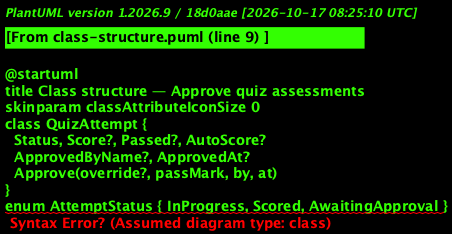

The diagram above was rendered by PlantUML. Its source (embedded in the PNG):
@startuml
title Class structure — Approve quiz assessments
skinparam classAttributeIconSize 0
class QuizAttempt {
  Status, Score?, Passed?, AutoScore?
  ApprovedByName?, ApprovedAt?
  Approve(override?, passMark, by, at)
}
enum AttemptStatus { InProgress, Scored, AwaitingApproval }
class QuizApprovalHandler { ListAsync(); ApproveAsync(id, override?); ApproveAllAsync() }
class QuizApprovalItemDto { Id, YouthName, Quiz, Module, Number, Score, Correct, Total, PassMark, SubmittedAt }
QuizAttempt --> AttemptStatus
QuizApprovalHandler ..> QuizAttempt
QuizApprovalHandler ..> QuizApprovalItemDto
@enduml